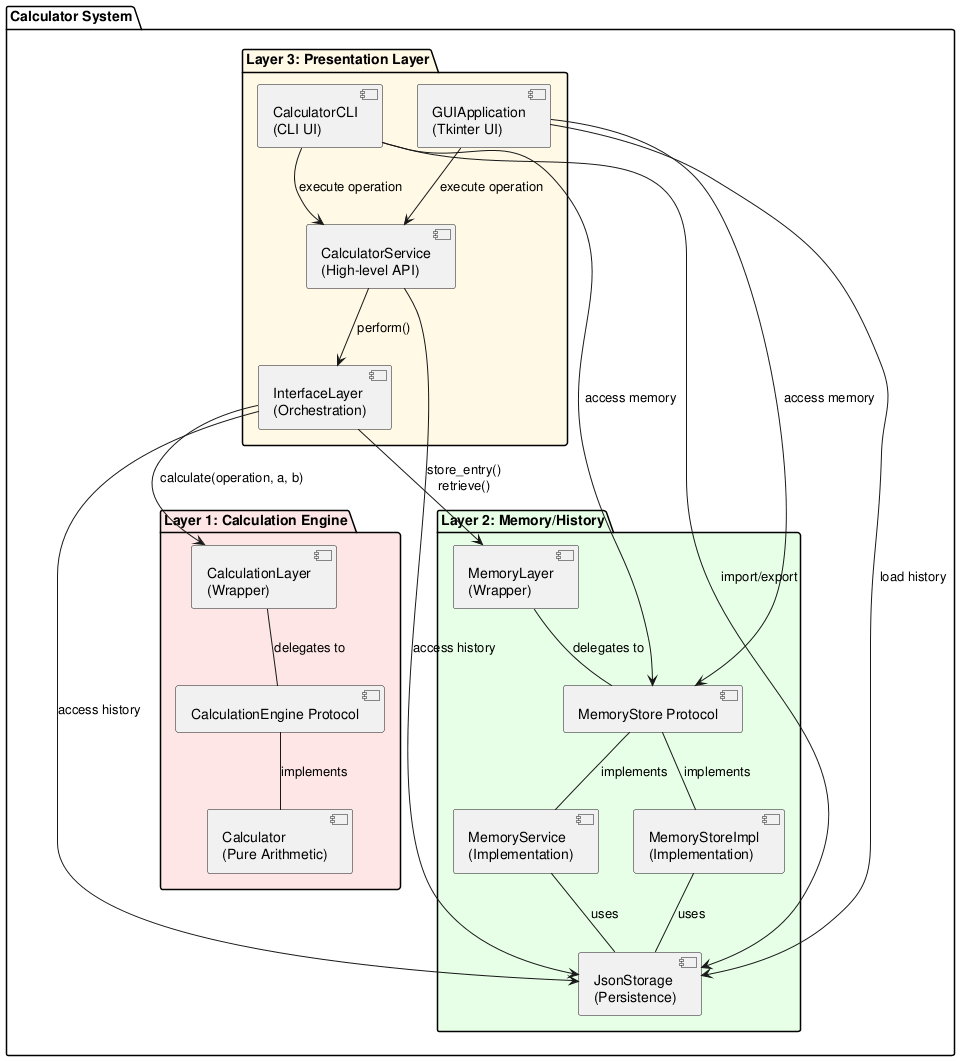

The diagram above was rendered by PlantUML. Its source (embedded in the PNG):
@startuml component_diagram

!define CALC_COLOR #FFE6E6
!define MEMORY_COLOR #E6FFE6
!define INTERFACE_COLOR #FFF9E6

package "Calculator System" {
    ' Layer 1: Calculation Engine
    package "Layer 1: Calculation Engine" #FFE6E6 {
        component [CalculationEngine Protocol] as CalcProtocol
        component [Calculator\n(Pure Arithmetic)] as CalcImpl
        component [CalculationLayer\n(Wrapper)] as CalcLayer

        CalcProtocol -- CalcImpl: implements
        CalcLayer -- CalcProtocol: delegates to
    }

    ' Layer 2: Memory/History
    package "Layer 2: Memory/History" #E6FFE6 {
        component [MemoryStore Protocol] as MemProtocol
        component [MemoryService\n(Implementation)] as MemService
        component [MemoryStoreImpl\n(Implementation)] as MemStoreImpl
        component [MemoryLayer\n(Wrapper)] as MemLayer
        component [JsonStorage\n(Persistence)] as Storage

        MemProtocol -- MemService: implements
        MemProtocol -- MemStoreImpl: implements
        MemLayer -- MemProtocol: delegates to
        MemService -- Storage: uses
        MemStoreImpl -- Storage: uses
    }

    ' Layer 3: Interface & Presentation
    package "Layer 3: Presentation Layer" #FFF9E6 {
        component [InterfaceLayer\n(Orchestration)] as Interface
        component [CalculatorService\n(High-level API)] as CalcService
        component [CalculatorCLI\n(CLI UI)] as CLI
        component [GUIApplication\n(Tkinter UI)] as GUI
    }

    ' Inter-layer Communication
    Interface --> CalcLayer: calculate(operation, a, b)
    Interface --> MemLayer: store_entry()\nretrieve()
    CalcService --> Interface: perform()
    CLI --> CalcService: execute operation
    CLI --> MemProtocol: access memory
    GUI --> CalcService: execute operation
    GUI --> MemProtocol: access memory

    ' External Dependencies
    Interface --> Storage: access history
    CalcService --> Storage: access history
    CLI --> Storage: import/export
    GUI --> Storage: load history

}

@enduml